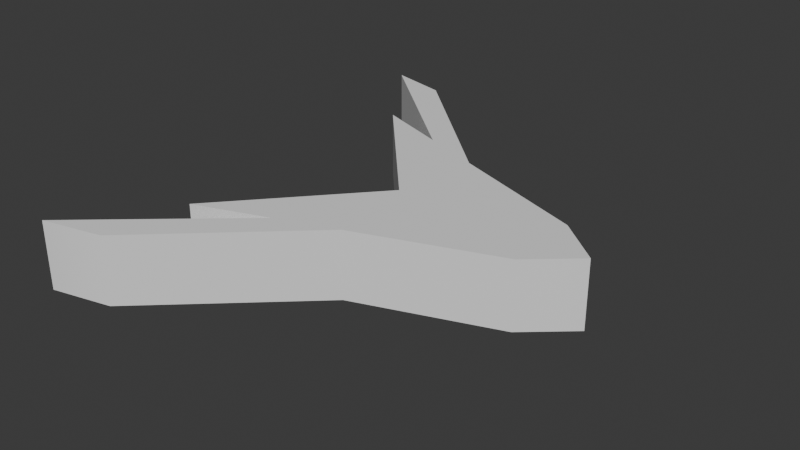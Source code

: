 # Source: threat_indicator.blend  (saved by Blender 5.0.119; exported with 4.5.12 LTS)
import bpy
from mathutils import Matrix  # noqa: F401  (used for matrix-valued properties, if any)

bpy.ops.wm.read_factory_settings(use_empty=True)
scene = bpy.context.scene
scene.name = 'Scene'

# ---- collections
col_collection = bpy.data.collections.new('Collection'); scene.collection.children.link(col_collection)

# ---- node groups
ng_smooth_by_angle = bpy.data.node_groups.new('Smooth by Angle', 'GeometryNodeTree')
_s = ng_smooth_by_angle.interface.new_socket(name='Mesh', in_out='OUTPUT', socket_type='NodeSocketGeometry')
_s = ng_smooth_by_angle.interface.new_socket(name='Mesh', in_out='INPUT', socket_type='NodeSocketGeometry')
_s = ng_smooth_by_angle.interface.new_socket(name='Angle', in_out='INPUT', socket_type='NodeSocketFloat')
_s.subtype = 'ANGLE'
_s.default_value = 0.5236
_s.min_value = 0.0
_s.max_value = 3.142
_s.description = 'Maximum face angle for smooth edges'
_s = ng_smooth_by_angle.interface.new_socket(name='Ignore Sharpness', in_out='INPUT', socket_type='NodeSocketBool')
_s.force_non_field = True
ng_smooth_by_angle.is_modifier = True
_N = ng_smooth_by_angle.nodes; _L = ng_smooth_by_angle.links
n0 = _N.new('GeometryNodeSetShadeSmooth'); n0.name = 'Set Shade Smooth'; n0.location = (120, -80)
n0.domain = 'EDGE'
n1 = _N.new('GeometryNodeSetShadeSmooth'); n1.name = 'Set Shade Smooth.001'; n1.location = (300, -80)
n2 = _N.new('NodeGroupOutput'); n2.name = 'Group Output'; n2.location = (480, -80)
n3 = _N.new('GeometryNodeInputMeshEdgeAngle'); n3.name = 'Edge Angle'; n3.location = (-440, -240)
n4 = _N.new('NodeGroupInput'); n4.name = 'Group Input'; n4.location = (-80, -80)
n5 = _N.new('GeometryNodeInputEdgeSmooth'); n5.name = 'Is Edge Smooth'; n5.location = (-260, -120)
n6 = _N.new('GeometryNodeInputShadeSmooth'); n6.name = 'Is Shade Smooth'; n6.location = (-440, -397)
n7 = _N.new('FunctionNodeCompare'); n7.name = 'Compare'; n7.location = (-260, -260)
n7.operation = 'LESS_EQUAL'
n7.inputs[6].default_value = (0.0, 0.0, 0.0, 0.0)
n7.inputs[7].default_value = (0.0, 0.0, 0.0, 0.0)
n8 = _N.new('FunctionNodeBooleanMath'); n8.name = 'Boolean Math.001'; n8.location = (-80, -260)
n9 = _N.new('NodeGroupInput'); n9.name = 'Group Input.001'; n9.location = (-440, -329)
n10 = _N.new('NodeGroupInput'); n10.name = 'Group Input.002'; n10.location = (-259, -189)
n11 = _N.new('FunctionNodeBooleanMath'); n11.name = 'Boolean Math'; n11.location = (-80, -149)
n11.operation = 'OR'
n12 = _N.new('FunctionNodeBooleanMath'); n12.name = 'Boolean Math.002'; n12.location = (-260, -380)
n12.operation = 'OR'
n13 = _N.new('NodeGroupInput'); n13.name = 'Group Input.003'; n13.location = (-440, -460)
_L.new(n3.outputs[0], n7.inputs[0])
_L.new(n1.outputs[0], n2.inputs[0])
_L.new(n9.outputs[1], n7.inputs[1])
_L.new(n7.outputs[0], n8.inputs[0])
_L.new(n4.outputs[0], n0.inputs[0])
_L.new(n0.outputs[0], n1.inputs[0])
_L.new(n8.outputs[0], n0.inputs[2])
_L.new(n10.outputs[2], n11.inputs[1])
_L.new(n5.outputs[0], n11.inputs[0])
_L.new(n11.outputs[0], n0.inputs[1])
_L.new(n13.outputs[2], n12.inputs[1])
_L.new(n6.outputs[0], n12.inputs[0])
_L.new(n12.outputs[0], n8.inputs[1])
n2.is_active_output = True

# ---- world
world_world = bpy.data.worlds.new('World'); scene.world = world_world
world_world.use_nodes = True; world_world.node_tree.nodes.clear()
_N = world_world.node_tree.nodes; _L = world_world.node_tree.links
n0 = _N.new('ShaderNodeOutputWorld'); n0.name = 'World Output'; n0.location = (200, 100)
n1 = _N.new('ShaderNodeBackground'); n1.name = 'Background'; n1.location = (-200, 100)
n1.inputs[0].default_value = (0.05088, 0.05088, 0.05088, 1.0)
_L.new(n1.outputs[0], n0.inputs[0])
n0.is_active_output = True
world_world.color = (0.05088, 0.05088, 0.05088)
world_world.sun_shadow_jitter_overblur = 0.0

# ---- meshes
me_cube_001 = bpy.data.meshes.new('Cube.001')
me_cube_001.from_pydata([(-1.0, -1.0, -0.2475), (-1.0, -1.0, 0.2475), (-1.0, 1.0, -0.2475), (-1.0, 1.0, 0.2475), (1.0, -0.2809, -0.2475), (1.0, -0.2809, 0.2475), (1.0, 0.2809, -0.2475), (1.0, 0.2809, 0.2475), (-0.1103, 0.008593, -0.2475), (-0.1103, 0.008593, 0.2475), (1.328, 0.008593, -0.2475), (1.328, 0.008593, 0.2475), (-0.4618, 0.8065, -0.2475), (-0.4618, 0.8065, 0.2475), (-0.4618, -0.8065, -0.2475), (-0.4618, -0.8065, 0.2475), (0.2767, 0.008593, 0.2475), (0.2767, 0.008593, -0.2475), (-0.02094, 0.648, 0.2475), (-0.02094, -0.648, -0.2475), (0.5939, 0.008593, 0.2475), (-0.02094, 0.648, -0.2475), (-0.02094, -0.648, 0.2475), (0.5939, 0.008593, -0.2475), (-1.081, 1.627, -0.2475), (-1.522, 1.732, -0.2475), (-1.081, -1.627, 0.2475), (-1.522, -1.732, 0.2475), (-1.522, -1.732, -0.2475), (-1.522, 1.732, 0.2475), (-1.081, 1.627, 0.2475), (-1.081, -1.627, -0.2475)], [], [(8, 9, 3, 2), (21, 18, 7, 6), (10, 11, 5, 4), (14, 15, 1, 0), (23, 10, 4, 19), (16, 9, 1, 15), (13, 3, 9, 16), (21, 6, 10, 23), (6, 7, 11, 10), (0, 1, 9, 8), (2, 12, 17, 8), (18, 13, 16, 20), (20, 16, 15, 22), (8, 17, 14, 0), (21, 12, 25, 24), (2, 3, 13, 12), (4, 5, 22, 19), (11, 20, 22, 5), (7, 18, 20, 11), (12, 21, 23, 17), (17, 23, 19, 14), (14, 19, 31, 28), (31, 26, 27, 28), (25, 29, 30, 24), (12, 13, 29, 25), (19, 22, 26, 31), (22, 15, 27, 26), (18, 21, 24, 30), (13, 18, 30, 29), (15, 14, 28, 27)])
me_cube_001.polygons.foreach_set('use_smooth', [True] * 30)
_uv = me_cube_001.uv_layers.new(name='UVMap')
_uv.uv.foreach_set('vector', [0.375, 0.1261, 0.625, 0.1261, 0.625, 0.25, 0.375, 0.25, 0.375, 0.3724, 0.625, 0.3724, 0.625, 0.5, 0.375, 0.5, 0.375, 0.6239, 0.625, 0.6239, 0.625, 0.75, 0.375, 0.75, 0.375, 0.9327, 0.625, 0.9327, 0.625, 1.0, 0.375, 1.0, 0.2474, 0.6239, 0.375, 0.6239, 0.375, 0.75, 0.2474, 0.75, 0.8077, 0.6239, 0.875, 0.6239, 0.875, 0.75, 0.8077, 0.75, 0.8077, 0.5, 0.875, 0.5, 0.875, 0.6239, 0.8077, 0.6239, 0.2474, 0.5, 0.375, 0.5, 0.375, 0.6239, 0.2474, 0.6239, 0.375, 0.5, 0.625, 0.5, 0.625, 0.6239, 0.375, 0.6239, 0.375, 0.0, 0.625, 0.0, 0.625, 0.1261, 0.375, 0.1261, 0.125, 0.5, 0.1923, 0.5, 0.1923, 0.6239, 0.125, 0.6239, 0.7526, 0.5, 0.8077, 0.5, 0.8077, 0.6239, 0.7526, 0.6239, 0.7526, 0.6239, 0.8077, 0.6239, 0.8077, 0.75, 0.7526, 0.75, 0.125, 0.6239, 0.1923, 0.6239, 0.1923, 0.75, 0.125, 0.75, 0.2474, 0.5, 0.1923, 0.5, 0.1923, 0.5, 0.2474, 0.5, 0.375, 0.25, 0.625, 0.25, 0.625, 0.3173, 0.375, 0.3173, 0.375, 0.75, 0.625, 0.75, 0.625, 0.8776, 0.375, 0.8776, 0.625, 0.6239, 0.7526, 0.6239, 0.7526, 0.75, 0.625, 0.75, 0.625, 0.5, 0.7526, 0.5, 0.7526, 0.6239, 0.625, 0.6239, 0.1923, 0.5, 0.2474, 0.5, 0.2474, 0.6239, 0.1923, 0.6239, 0.1923, 0.6239, 0.2474, 0.6239, 0.2474, 0.75, 0.1923, 0.75, 0.1923, 0.75, 0.2474, 0.75, 0.2474, 0.75, 0.1923, 0.75, 0.375, 0.8776, 0.625, 0.8776, 0.625, 0.9327, 0.375, 0.9327, 0.375, 0.3173, 0.625, 0.3173, 0.625, 0.3724, 0.375, 0.3724, 0.375, 0.3173, 0.625, 0.3173, 0.625, 0.3173, 0.375, 0.3173, 0.375, 0.8776, 0.625, 0.8776, 0.625, 0.8776, 0.375, 0.8776, 0.7526, 0.75, 0.8077, 0.75, 0.8077, 0.75, 0.7526, 0.75, 0.625, 0.3724, 0.375, 0.3724, 0.375, 0.3724, 0.625, 0.3724, 0.8077, 0.5, 0.7526, 0.5, 0.7526, 0.5, 0.8077, 0.5, 0.625, 0.9327, 0.375, 0.9327, 0.375, 0.9327, 0.625, 0.9327])
me_cube_001.update()

# ---- objects
ob_cube = bpy.data.objects.new('Cube', me_cube_001)

# ---- transforms, parenting, visibility, modifiers, constraints
ob_cube.location = (0.0, 0.0, 0.0)
_m = ob_cube.modifiers.new('Smooth by Angle', 'NODES')
_m.node_group = ng_smooth_by_angle
_m.use_pin_to_last = True
_m.show_group_selector = False

# ---- collection membership
col_collection.objects.link(ob_cube)

# ---- scene / render settings (as saved in the file)
scene.frame_start = 1; scene.frame_end = 250; scene.frame_set(1)
scene.render.engine = 'BLENDER_EEVEE_NEXT'
scene.render.bake_bias = 0.0
scene.render.bake_samples = 0
scene.cycles.sampling_pattern = 'TABULATED_SOBOL'
scene.eevee.use_volume_custom_range = False
bpy.context.view_layer.update()

# ---- added for rendering (the .blend has no active camera and no usable light): camera, sun
cam_auto = bpy.data.cameras.new('AutoCamera')
cam_auto.lens = 50.0
cam_auto.sensor_width = 36.0
cam_auto.clip_end = 1000.0
ob_auto_camera = bpy.data.objects.new('AutoCamera', cam_auto)
scene.collection.objects.link(ob_auto_camera)
ob_auto_camera.location = (4.07818, -5.00991, 3.33994)
ob_auto_camera.rotation_euler = (1.09748, -7.21219e-08, 0.694738)
scene.camera = ob_auto_camera
light_auto_sun = bpy.data.lights.new('AutoSun', 'SUN')
light_auto_sun.energy = 3.0
light_auto_sun.angle = 0.0523599
ob_auto_sun = bpy.data.objects.new('AutoSun', light_auto_sun)
scene.collection.objects.link(ob_auto_sun)
ob_auto_sun.rotation_euler = (0.872665, 0.174533, 0.523599)
bpy.context.view_layer.update()
